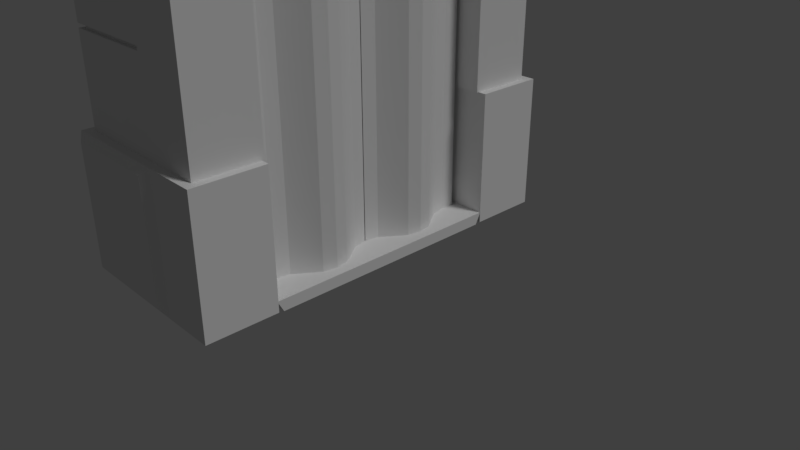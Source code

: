 # Source: ventana_con_cortinas.blend  (saved by Blender 2.79.0; exported with 4.5.12 LTS)
import bpy
from mathutils import Matrix  # noqa: F401  (used for matrix-valued properties, if any)

bpy.ops.wm.read_factory_settings(use_empty=True)
scene = bpy.context.scene
scene.name = 'Scene'

# ---- collections
col_collection_1 = bpy.data.collections.new('Collection 1'); scene.collection.children.link(col_collection_1)

# ---- materials (node trees are filled in below, after node groups)
mat_bake = bpy.data.materials.new('Bake')
mat_bake.alpha_threshold = 0.0
mat_bake.use_transparent_shadow = False
mat_bake.roughness = 0.5

# ---- material node trees

# ---- world
world_world = bpy.data.worlds.new('World'); scene.world = world_world
world_world.color = (0.05088, 0.05088, 0.05088)
world_world.use_sun_shadow = False
world_world.sun_shadow_jitter_overblur = 0.0
world_world.cycles.sampling_method = 'MANUAL'

# ---- cameras
cam_camera = bpy.data.cameras.new('Camera')
cam_camera.clip_end = 100.0
cam_camera.lens = 35.0
cam_camera.sensor_width = 32.0
cam_camera.sensor_height = 18.0
cam_camera.ortho_scale = 7.314
cam_camera.dof.focus_distance = 0.0
cam_camera.dof.aperture_fstop = 128.0

# ---- lights
light_lamp = bpy.data.lights.new('Lamp', 'SUN')
light_lamp.transmission_factor = 0.0
light_lamp.cutoff_distance = 30.0
light_lamp.angle = 0.1993
light_lamp.energy = 1.0
light_lamp.shadow_buffer_clip_start = 1.001
light_lamp.shadow_soft_size = 0.1
light_lamp.shadow_cascade_max_distance = 1000.0

# ---- meshes
me_cube = bpy.data.meshes.new('Cube')
me_cube.from_pydata([(-0.1763, -0.005263, 0.1576), (-0.07632, -0.005263, 0.1576), (0.1237, -0.7053, 0.1576), (0.2237, -0.7053, 0.1576), (0.07368, -1.055, 0.1576), (-0.02632, -1.055, 0.1576), (-0.1763, -1.405, 0.1576), (-0.07632, -1.405, 0.1576), (-0.02632, -0.3553, 0.1576), (0.07368, -0.3553, 0.1576), (-0.1388, -0.1928, 0.1576), (-0.03882, -0.1928, 0.1576), (-0.1638, -0.005263, 5.158), (-0.08882, -0.005263, 5.158), (0.08618, -0.5178, 0.1576), (0.1862, -0.5178, 0.1576), (0.08618, -0.8928, 0.1576), (0.1862, -0.8928, 0.1576), (0.1362, -0.7053, 5.158), (0.2112, -0.7053, 5.158), (-0.1388, -1.218, 0.1576), (-0.03882, -1.218, 0.1576), (0.06118, -1.055, 5.158), (-0.01382, -1.055, 5.158), (-0.1763, -1.605, 0.1576), (-0.07632, -1.605, 0.1576), (-0.1638, -1.405, 5.158), (-0.08882, -1.405, 5.158), (0.06118, -0.3553, 5.158), (-0.01382, -0.3553, 5.158), (-0.1263, -0.1928, 5.158), (-0.05132, -0.1928, 5.158), (0.09868, -0.5178, 5.158), (0.1737, -0.5178, 5.158), (0.09868, -0.8928, 5.158), (0.1737, -0.8928, 5.158), (-0.1263, -1.218, 5.158), (-0.05132, -1.218, 5.158), (-0.1638, -1.605, 5.158), (-0.08882, -1.605, 5.158), (-0.9893, -1.5, 0.1576), (-0.9893, -1.5, 0.3571), (-0.5244, -1.5, 0.1576), (-0.5244, -1.5, 0.3571), (-0.729, -1.7, 0.1576), (-0.729, -1.7, 0.3571), (-0.5244, -1.7, 0.1576), (-0.5244, -1.7, 0.3571), (-0.5244, -1.5, 5.006), (-0.9932, -1.448, 5.039), (-0.5244, -1.7, 5.006), (-0.729, -1.7, 5.006), (-0.5244, -1.5, 5.391), (-0.9932, -1.448, 5.358), (-0.5244, -1.7, 5.391), (-0.729, -1.7, 5.391), (-0.9932, -0.01505, 5.039), (-0.9932, -0.01505, 5.358), (-0.9893, -1.417, 7.451e-08), (-0.5244, -1.417, 2.384e-07), (-1.594, -1.5, 0.1576), (-1.453, -1.417, 7.451e-08), (-0.9893, -1.707, 0.1576), (-0.5244, -1.707, 0.1576), (-0.9893, -1.624, 7.451e-08), (-0.5244, -1.624, 7.451e-08), (-0.729, -1.7, 2.54), (-0.729, -1.7, 2.823), (-0.8531, -1.5, 2.758), (-0.8531, -1.5, 2.604), (-0.6606, -1.5, 2.758), (-0.6606, -1.5, 2.604), (-0.5244, -1.7, 2.823), (-0.5244, -1.7, 2.54), (-0.9893, -1.5, 2.823), (-0.9893, -1.5, 2.54), (-0.5244, -1.5, 2.823), (-0.5244, -1.5, 2.54), (-0.8531, -0.1107, 2.604), (-0.6606, -0.1107, 2.604), (-0.8531, -0.1107, 2.758), (-0.6606, -0.1107, 2.758), (-0.8531, -0.1107, 5.008), (-0.6606, -0.1107, 5.008), (-1.999, -2.553, 0.1293), (-1.999, -2.553, 1.727), (-1.999, -1.813, 0.1293), (-1.999, -1.813, 1.727), (-0.4952, -2.741, 0.1173), (-0.4952, -2.741, 1.739), (-0.3918, -1.697, 0.01393), (-0.5061, -1.812, 1.843), (-1.926, -1.697, 0.01393), (-1.822, -2.741, 0.1173), (-1.822, -2.741, 1.739), (-1.811, -1.812, 1.843), (-1.926, -2.669, 0.01393), (-1.811, -2.554, 1.843), (-0.5061, -2.554, 1.843), (-0.3918, -2.669, 0.01393), (-1.926, -2.669, 1.843), (-1.926, -1.697, 1.843), (-0.3918, -1.697, 1.843), (-0.3918, -2.669, 1.843), (-1.811, -2.554, 5.391), (-1.829, -1.773, 5.43), (-0.5061, -1.812, 5.391), (-0.5061, -2.554, 5.391), (-1.811, -2.554, 5.963), (-1.811, -1.812, 5.963), (-0.5061, -1.812, 5.963), (-0.5061, -2.554, 5.963), (-1.829, -0.03899, 5.43), (-0.5061, -1.812, 3.026), (-0.5061, -1.812, 4.208), (-0.5061, -2.554, 4.208), (-0.5061, -2.554, 3.026), (-1.811, -2.554, 3.026), (-1.811, -2.554, 4.208), (-1.811, -1.812, 4.208), (-1.811, -1.812, 3.026), (-0.5061, -1.812, 3.081), (-0.5061, -1.812, 4.153), (-0.5061, -2.554, 4.153), (-0.5061, -2.554, 3.081), (-1.811, -2.554, 3.081), (-1.811, -2.554, 4.153), (-1.811, -1.812, 4.153), (-1.811, -1.812, 3.081), (-0.5906, -1.86, 4.153), (-0.5906, -1.86, 4.208), (-0.5906, -2.506, 3.081), (-0.5906, -2.506, 3.026), (-1.727, -2.506, 4.153), (-1.727, -2.506, 4.208), (-1.727, -1.86, 3.081), (-1.727, -1.86, 3.026), (-0.5906, -1.86, 3.026), (-1.727, -1.86, 4.208), (-1.727, -2.506, 3.026), (-0.5906, -2.506, 4.208), (-0.5906, -1.86, 3.081), (-0.5906, -2.506, 4.153), (-1.727, -2.506, 3.081), (-1.727, -1.86, 4.153), (-1.811, -2.554, 5.828), (-1.829, -1.773, 5.789), (-0.5061, -2.554, 5.828), (-0.5061, -1.665, 4.208), (-1.829, -0.03899, 5.789), (-1.811, -2.554, 7.207), (-1.811, -1.812, 7.207), (-0.5061, -1.812, 7.207), (-0.5061, -2.554, 7.207), (-2.485, -2.554, 5.963), (-2.485, -1.812, 5.963), (-2.299, -2.554, 5.828), (-2.299, -1.812, 5.828), (0.3744, -1.697, 1.843), (0.3744, -1.697, 0.01393), (0.3744, -2.669, 0.01393), (0.3744, -2.669, 1.843), (0.26, -1.812, 1.843), (0.26, -2.554, 1.843), (0.26, -1.812, 5.391), (0.26, -2.554, 5.391), (0.26, -1.812, 4.208), (0.26, -2.554, 3.026), (0.26, -1.812, 5.963), (0.26, -2.554, 5.963), (0.26, -2.554, 5.828), (0.26, -1.812, 5.828), (0.26, -1.812, 3.026), (0.26, -1.812, 4.153), (0.26, -2.554, 4.208), (0.26, -2.554, 3.081), (0.26, -1.812, 3.081), (0.26, -2.554, 4.153), (0.26, -1.812, 7.207), (0.26, -2.554, 7.207), (-0.5061, -1.665, 5.391), (0.26, -1.665, 4.208), (-0.5061, -1.665, 1.843), (-0.5061, -1.665, 3.026), (-0.5061, -1.665, 4.153), (0.26, -1.665, 5.391), (0.26, -1.665, 3.081), (-0.5061, -1.665, 3.081), (0.26, -1.665, 4.153), (0.26, -1.665, 1.843), (0.26, -1.665, 3.026), (-1.811, -1.812, 5.828), (-1.811, -1.812, 5.391), (-0.9893, -1.5, 5.391), (-0.9893, -1.5, 5.006), (0.3691, -1.5, 0.1576), (0.3691, -1.417, 2.384e-07), (0.3691, -1.707, 0.1576), (0.3691, -1.624, 7.451e-08), (-0.1763, 0.005263, 0.1576), (-0.07632, 0.005263, 0.1576), (0.1237, 0.7053, 0.1576), (0.2237, 0.7053, 0.1576), (0.07368, 1.055, 0.1576), (-0.02632, 1.055, 0.1576), (-0.1763, 1.405, 0.1576), (-0.07632, 1.405, 0.1576), (-0.02632, 0.3553, 0.1576), (0.07368, 0.3553, 0.1576), (-0.1388, 0.1928, 0.1576), (-0.03882, 0.1928, 0.1576), (-0.1638, 0.005263, 5.158), (-0.08882, 0.005263, 5.158), (0.08618, 0.5178, 0.1576), (0.1862, 0.5178, 0.1576), (0.08618, 0.8928, 0.1576), (0.1862, 0.8928, 0.1576), (0.1362, 0.7053, 5.158), (0.2112, 0.7053, 5.158), (-0.1388, 1.218, 0.1576), (-0.03882, 1.218, 0.1576), (0.06118, 1.055, 5.158), (-0.01382, 1.055, 5.158), (-0.1763, 1.605, 0.1576), (-0.07632, 1.605, 0.1576), (-0.1638, 1.405, 5.158), (-0.08882, 1.405, 5.158), (0.06118, 0.3553, 5.158), (-0.01382, 0.3553, 5.158), (-0.1263, 0.1928, 5.158), (-0.05132, 0.1928, 5.158), (0.09868, 0.5178, 5.158), (0.1737, 0.5178, 5.158), (0.09868, 0.8928, 5.158), (0.1737, 0.8928, 5.158), (-0.1263, 1.218, 5.158), (-0.05132, 1.218, 5.158), (-0.1638, 1.605, 5.158), (-0.08882, 1.605, 5.158), (-0.9893, 1.5, 0.1576), (-0.9893, 1.5, 0.3571), (-0.5244, 1.5, 0.1576), (-0.5244, 1.5, 0.3571), (-0.9893, 0.0, 0.1576), (-0.9893, 0.0, 0.3571), (-0.5244, 0.0, 0.1576), (-0.5244, 0.0, 0.3571), (-0.729, 1.7, 0.1576), (-0.729, 1.7, 0.3571), (-0.5244, 1.7, 0.1576), (-0.5244, 1.7, 0.3571), (-0.5244, 1.5, 5.006), (-0.9932, 1.448, 5.039), (-0.5244, 1.7, 5.006), (-0.729, 1.7, 5.006), (-0.5244, 1.5, 5.391), (-0.9932, 1.448, 5.358), (-0.5244, 1.7, 5.391), (-0.729, 1.7, 5.391), (-0.5244, 0.0, 5.006), (-0.9932, 0.01505, 5.039), (-0.5244, 0.0, 5.391), (-0.9932, 0.01505, 5.358), (-0.9893, 0.0, 7.451e-08), (-0.9893, 1.417, 7.451e-08), (-0.5244, 1.417, 2.384e-07), (-0.5244, 0.0, 2.384e-07), (-1.594, 0.0, 0.1576), (-1.594, 1.5, 0.1576), (-1.453, 0.0, 7.451e-08), (-1.453, 1.417, 7.451e-08), (-0.9893, 1.707, 0.1576), (-0.5244, 1.707, 0.1576), (-0.9893, 1.624, 7.451e-08), (-0.5244, 1.624, 7.451e-08), (-0.729, 1.7, 2.54), (-0.729, 1.7, 2.823), (-0.8531, 1.5, 2.758), (-0.8531, 1.5, 2.604), (-0.6606, 1.5, 2.758), (-0.6606, 1.5, 2.604), (-0.5244, 1.7, 2.823), (-0.5244, 1.7, 2.54), (-0.9893, 1.5, 2.823), (-0.9893, 1.5, 2.54), (-0.5244, 1.5, 2.823), (-0.5244, 1.5, 2.54), (-0.8531, 0.0, 2.758), (-0.8531, 0.0, 2.604), (-0.6606, 0.0, 2.758), (-0.6606, 0.0, 2.604), (-0.8531, 0.1107, 2.604), (-0.6606, 0.1107, 2.604), (-0.8531, 0.1107, 2.758), (-0.6606, 0.1107, 2.758), (-0.8531, 0.0, 5.008), (-0.6606, 0.0, 5.008), (-0.8531, 0.1107, 5.008), (-0.6606, 0.1107, 5.008), (-1.999, 2.553, 0.1293), (-1.999, 2.553, 1.727), (-1.999, 1.813, 0.1293), (-1.999, 1.813, 1.727), (-0.4952, 2.741, 0.1173), (-0.4952, 2.741, 1.739), (-0.3918, 1.697, 0.01393), (-0.5061, 1.812, 1.843), (-1.926, 1.697, 0.01393), (-1.822, 2.741, 0.1173), (-1.822, 2.741, 1.739), (-1.811, 1.812, 1.843), (-1.926, 2.669, 0.01393), (-1.811, 2.554, 1.843), (-0.5061, 2.554, 1.843), (-0.3918, 2.669, 0.01393), (-1.926, 2.669, 1.843), (-1.926, 1.697, 1.843), (-0.3918, 1.697, 1.843), (-0.3918, 2.669, 1.843), (-1.811, 2.554, 5.391), (-1.829, 1.773, 5.43), (-0.5061, 1.812, 5.391), (-0.5061, 2.554, 5.391), (-1.811, 2.554, 5.963), (-1.811, 1.812, 5.963), (-0.5061, 1.812, 5.963), (-0.5061, 2.554, 5.963), (-1.829, 0.03899, 5.43), (-0.5061, 0.0, 5.391), (-1.811, 0.0, 5.963), (-0.5061, 0.0, 5.963), (-0.5061, 1.812, 3.026), (-0.5061, 1.812, 4.208), (-0.5061, 2.554, 4.208), (-0.5061, 2.554, 3.026), (-1.811, 2.554, 3.026), (-1.811, 2.554, 4.208), (-1.811, 1.812, 4.208), (-1.811, 1.812, 3.026), (-0.5061, 1.812, 3.081), (-0.5061, 1.812, 4.153), (-0.5061, 2.554, 4.153), (-0.5061, 2.554, 3.081), (-1.811, 2.554, 3.081), (-1.811, 2.554, 4.153), (-1.811, 1.812, 4.153), (-1.811, 1.812, 3.081), (-0.5906, 1.86, 4.153), (-0.5906, 1.86, 4.208), (-0.5906, 2.506, 3.081), (-0.5906, 2.506, 3.026), (-1.727, 2.506, 4.153), (-1.727, 2.506, 4.208), (-1.727, 1.86, 3.081), (-1.727, 1.86, 3.026), (-0.5906, 1.86, 3.026), (-1.727, 1.86, 4.208), (-1.727, 2.506, 3.026), (-0.5906, 2.506, 4.208), (-0.5906, 1.86, 3.081), (-0.5906, 2.506, 4.153), (-1.727, 2.506, 3.081), (-1.727, 1.86, 4.153), (-1.811, 2.554, 5.828), (-1.829, 1.773, 5.789), (-0.5061, 2.554, 5.828), (-0.5061, 1.665, 4.208), (-1.829, 0.03899, 5.789), (-0.5061, 0.0, 5.828), (-1.811, 2.554, 7.207), (-1.811, 1.812, 7.207), (-0.5061, 1.812, 7.207), (-0.5061, 2.554, 7.207), (-2.485, 2.554, 5.963), (-2.485, 1.812, 5.963), (-2.299, 2.554, 5.828), (-2.485, 0.0, 5.963), (-2.299, 1.812, 5.828), (-2.299, 0.0, 5.828), (0.3744, 1.697, 1.843), (0.3744, 1.697, 0.01393), (0.3744, 2.669, 0.01393), (0.3744, 2.669, 1.843), (0.26, 1.812, 1.843), (0.26, 2.554, 1.843), (0.26, 1.812, 5.391), (0.26, 2.554, 5.391), (0.26, 1.812, 4.208), (0.26, 2.554, 3.026), (0.26, 1.812, 5.963), (0.26, 2.554, 5.963), (0.26, 2.554, 5.828), (0.26, 1.812, 5.828), (0.26, 0.0, 5.828), (0.26, 0.0, 5.391), (0.26, 0.0, 5.963), (0.26, 1.812, 3.026), (0.26, 1.812, 4.153), (0.26, 2.554, 4.208), (0.26, 2.554, 3.081), (0.26, 1.812, 3.081), (0.26, 2.554, 4.153), (0.26, 1.812, 7.207), (0.26, 2.554, 7.207), (-0.5061, 1.665, 5.391), (0.26, 1.665, 4.208), (-0.5061, 1.665, 1.843), (-0.5061, 1.665, 3.026), (-0.5061, 1.665, 4.153), (0.26, 1.665, 5.391), (0.26, 1.665, 3.081), (-0.5061, 1.665, 3.081), (0.26, 1.665, 4.153), (0.26, 1.665, 1.843), (0.26, 1.665, 3.026), (-1.811, 1.812, 5.828), (-1.811, 1.812, 5.391), (-1.811, 0.0, 5.828), (-1.811, 0.0, 5.391), (-0.9893, 1.5, 5.391), (-0.9893, 1.5, 5.006), (-0.9893, 0.0, 5.391), (-0.9893, 0.0, 5.006), (0.3691, 1.5, 0.1576), (0.3691, 0.0, 0.1576), (0.3691, 1.417, 2.384e-07), (0.3691, 0.0, 2.384e-07), (0.3691, 1.707, 0.1576), (0.3691, 1.624, 7.451e-08)], [], [(0, 10, 30, 12), (1, 13, 31, 11), (2, 18, 32, 14), (2, 16, 34, 18), (3, 15, 33, 19), (3, 19, 35, 17), (4, 17, 35, 22), (4, 22, 37, 21), (5, 23, 34, 16), (5, 20, 36, 23), (6, 26, 36, 20), (6, 24, 38, 26), (7, 21, 37, 27), (7, 27, 39, 25), (8, 29, 30, 10), (8, 14, 32, 29), (9, 11, 31, 28), (9, 28, 33, 15), (10, 0, 1, 11, 9, 15, 3, 17, 4, 21, 7, 25, 24, 6, 20, 5, 16, 2, 14, 8), (24, 25, 39, 38), (245, 246, 43, 42), (74, 67, 51, 194), (263, 58, 61, 269), (246, 244, 41, 43), (12, 30, 29, 32, 18, 34, 23, 36, 26, 38, 39, 27, 37, 22, 35, 19, 33, 28, 31, 13), (40, 41, 244, 243), (46, 47, 45, 44), (42, 43, 47, 46), (41, 40, 44, 45), (40, 42, 46, 44), (194, 51, 55, 193), (76, 74, 194, 48), (72, 76, 48, 50), (67, 72, 50, 51), (52, 193, 55, 54), (49, 53, 57, 56), (50, 48, 52, 54), (51, 50, 54, 55), (48, 194, 422, 259), (52, 48, 259, 261), (193, 52, 261, 421), (263, 266, 59, 58), (245, 42, 195, 424), (42, 63, 197, 195), (60, 267, 269, 61), (40, 243, 267, 60), (58, 40, 60, 61), (63, 62, 64, 65), (40, 58, 64, 62), (58, 59, 65, 64), (42, 40, 62, 63), (45, 47, 73, 66), (66, 73, 72, 67), (47, 43, 77, 73), (73, 77, 76, 72), (43, 41, 75, 77), (79, 78, 288, 290), (41, 45, 66, 75), (75, 66, 67, 74), (68, 69, 75, 74), (71, 70, 76, 77), (69, 71, 77, 75), (70, 68, 74, 76), (78, 80, 287, 288), (81, 289, 296, 83), (81, 79, 290, 289), (70, 71, 79, 81), (68, 70, 81, 80), (69, 68, 80, 78), (71, 69, 78, 79), (82, 83, 296, 295), (287, 80, 82, 295), (80, 81, 83, 82), (84, 85, 87, 86), (92, 101, 102, 90), (152, 153, 179, 178), (88, 89, 94, 93), (92, 90, 99, 96), (102, 91, 162, 158), (84, 86, 92, 96), (85, 84, 96, 100), (87, 85, 100, 101), (86, 87, 101, 92), (93, 94, 100, 96), (89, 88, 99, 103), (88, 93, 96, 99), (94, 89, 103, 100), (97, 95, 101, 100), (95, 91, 102, 101), (330, 110, 168, 395), (98, 97, 100, 103), (145, 108, 154, 156), (119, 118, 104, 192), (118, 115, 107, 104), (114, 119, 192, 106), (108, 111, 153, 150), (145, 147, 111, 108), (109, 110, 330, 329), (116, 98, 163, 167), (106, 192, 418, 328), (115, 123, 177, 174), (191, 145, 156, 157), (91, 95, 120, 113), (115, 118, 134, 140), (97, 98, 116, 117), (123, 115, 140, 142), (95, 97, 117, 120), (116, 124, 131, 132), (124, 116, 167, 175), (176, 172, 190, 186), (117, 116, 132, 139), (128, 125, 126, 127), (119, 114, 130, 138), (125, 124, 123, 126), (122, 127, 144, 129), (121, 128, 127, 122), (129, 144, 138, 130), (133, 142, 140, 134), (144, 133, 134, 138), (136, 139, 143, 135), (139, 132, 131, 143), (137, 136, 135, 141), (125, 128, 135, 143), (120, 117, 139, 136), (127, 126, 133, 144), (118, 119, 138, 134), (124, 125, 143, 131), (126, 123, 142, 133), (128, 121, 141, 135), (113, 120, 136, 137), (114, 122, 129, 130), (121, 113, 137, 141), (105, 146, 149, 112), (162, 91, 182, 189), (107, 115, 174, 165), (104, 107, 147, 145), (192, 104, 145, 191), (152, 151, 150, 153), (110, 109, 151, 152), (110, 152, 178, 168), (109, 108, 150, 151), (157, 156, 154, 155), (157, 155, 376, 378), (109, 329, 376, 155), (108, 109, 155, 154), (417, 191, 157, 378), (159, 158, 161, 160), (174, 166, 164, 165), (162, 163, 161, 158), (170, 171, 168, 169), (171, 164, 394, 393), (163, 162, 172, 167), (177, 173, 166, 174), (167, 172, 176, 175), (175, 176, 173, 177), (168, 171, 393, 395), (165, 164, 171, 170), (169, 168, 178, 179), (123, 124, 175, 177), (98, 103, 161, 163), (111, 147, 170, 169), (90, 102, 158, 159), (153, 111, 169, 179), (99, 90, 159, 160), (106, 328, 394, 164), (147, 107, 165, 170), (164, 166, 181, 185), (103, 99, 160, 161), (122, 114, 148, 184), (166, 173, 188, 181), (148, 180, 185, 181), (187, 184, 188, 186), (182, 183, 190, 189), (184, 148, 181, 188), (183, 187, 186, 190), (113, 121, 187, 183), (172, 162, 189, 190), (173, 176, 186, 188), (91, 113, 183, 182), (121, 122, 184, 187), (114, 106, 180, 148), (106, 164, 185, 180), (146, 105, 192, 191), (112, 149, 417, 418), (105, 112, 418, 192), (149, 146, 191, 417), (53, 49, 194, 193), (56, 57, 421, 422), (57, 53, 193, 421), (49, 56, 422, 194), (424, 195, 196, 426), (196, 195, 197, 198), (65, 59, 196, 198), (63, 65, 198, 197), (59, 266, 426, 196), (199, 211, 229, 209), (200, 210, 230, 212), (201, 213, 231, 217), (201, 217, 233, 215), (202, 218, 232, 214), (202, 216, 234, 218), (203, 221, 234, 216), (203, 220, 236, 221), (204, 215, 233, 222), (204, 222, 235, 219), (205, 219, 235, 225), (205, 225, 237, 223), (206, 226, 236, 220), (206, 224, 238, 226), (207, 209, 229, 228), (207, 228, 231, 213), (208, 227, 230, 210), (208, 214, 232, 227), (209, 207, 213, 201, 215, 204, 219, 205, 223, 224, 206, 220, 203, 216, 202, 214, 208, 210, 200, 199), (223, 237, 238, 224), (245, 241, 242, 246), (283, 420, 254, 276), (263, 269, 270, 264), (246, 242, 240, 244), (211, 212, 230, 227, 232, 218, 234, 221, 236, 226, 238, 237, 225, 235, 222, 233, 217, 231, 228, 229), (239, 243, 244, 240), (249, 247, 248, 250), (241, 249, 250, 242), (240, 248, 247, 239), (239, 247, 249, 241), (420, 419, 258, 254), (285, 251, 420, 283), (281, 253, 251, 285), (276, 254, 253, 281), (255, 257, 258, 419), (252, 260, 262, 256), (253, 257, 255, 251), (254, 258, 257, 253), (259, 261, 421, 422), (251, 259, 422, 420), (255, 261, 259, 251), (419, 421, 261, 255), (263, 264, 265, 266), (243, 263, 266, 245), (245, 424, 423, 241), (241, 423, 427, 272), (268, 270, 269, 267), (239, 268, 267, 243), (264, 270, 268, 239), (243, 267, 269, 263), (272, 274, 273, 271), (239, 271, 273, 264), (264, 273, 274, 265), (241, 272, 271, 239), (248, 275, 282, 250), (275, 276, 281, 282), (250, 282, 286, 242), (282, 281, 285, 286), (242, 286, 284, 240), (292, 290, 288, 291), (240, 284, 275, 248), (284, 283, 276, 275), (277, 283, 284, 278), (280, 286, 285, 279), (278, 284, 286, 280), (279, 285, 283, 277), (290, 289, 287, 288), (291, 288, 287, 293), (294, 298, 296, 289), (294, 289, 290, 292), (279, 294, 292, 280), (277, 293, 294, 279), (278, 291, 293, 277), (280, 292, 291, 278), (297, 295, 296, 298), (289, 296, 295, 287), (287, 295, 297, 293), (293, 297, 298, 294), (299, 301, 302, 300), (307, 305, 317, 316), (371, 402, 403, 372), (303, 308, 309, 304), (307, 311, 314, 305), (317, 379, 383, 306), (299, 311, 307, 301), (300, 315, 311, 299), (302, 316, 315, 300), (301, 307, 316, 302), (308, 311, 315, 309), (304, 318, 314, 303), (303, 314, 311, 308), (309, 315, 318, 304), (312, 315, 316, 310), (310, 316, 317, 306), (330, 395, 389, 325), (313, 318, 315, 312), (363, 375, 373, 323), (337, 416, 319, 336), (336, 319, 322, 333), (332, 321, 416, 337), (323, 369, 372, 326), (363, 323, 326, 365), (324, 329, 330, 325), (334, 388, 384, 313), (368, 330, 329, 417), (321, 328, 418, 416), (333, 398, 401, 341), (415, 377, 375, 363), (306, 331, 338, 310), (333, 358, 352, 336), (312, 335, 334, 313), (341, 360, 358, 333), (310, 338, 335, 312), (334, 350, 349, 342), (342, 399, 388, 334), (328, 394, 393, 368), (368, 393, 395, 330), (400, 410, 414, 396), (335, 357, 350, 334), (346, 345, 344, 343), (337, 356, 348, 332), (343, 344, 341, 342), (340, 347, 362, 345), (339, 340, 345, 346), (347, 348, 356, 362), (351, 352, 358, 360), (362, 356, 352, 351), (354, 353, 361, 357), (357, 361, 349, 350), (355, 359, 353, 354), (343, 361, 353, 346), (338, 354, 357, 335), (345, 362, 351, 344), (336, 352, 356, 337), (342, 349, 361, 343), (344, 351, 360, 341), (346, 353, 359, 339), (331, 355, 354, 338), (332, 348, 347, 340), (339, 359, 355, 331), (320, 327, 367, 364), (383, 413, 406, 306), (328, 368, 417, 418), (322, 386, 398, 333), (319, 363, 365, 322), (416, 415, 363, 319), (371, 372, 369, 370), (325, 371, 370, 324), (325, 389, 402, 371), (324, 370, 369, 323), (377, 374, 373, 375), (377, 378, 376, 374), (324, 374, 376, 329), (323, 373, 374, 324), (417, 378, 377, 415), (329, 376, 378, 417), (380, 381, 382, 379), (398, 386, 385, 387), (383, 379, 382, 384), (391, 390, 389, 392), (392, 393, 394, 385), (384, 388, 396, 383), (401, 398, 387, 397), (388, 399, 400, 396), (399, 401, 397, 400), (389, 395, 393, 392), (386, 391, 392, 385), (390, 403, 402, 389), (341, 401, 399, 342), (313, 384, 382, 318), (326, 390, 391, 365), (305, 380, 379, 317), (372, 403, 390, 326), (314, 381, 380, 305), (321, 385, 394, 328), (365, 391, 386, 322), (385, 409, 405, 387), (318, 382, 381, 314), (340, 408, 366, 332), (387, 405, 412, 397), (366, 405, 409, 404), (411, 410, 412, 408), (406, 413, 414, 407), (408, 412, 405, 366), (407, 414, 410, 411), (331, 407, 411, 339), (396, 414, 413, 383), (397, 412, 410, 400), (306, 406, 407, 331), (339, 411, 408, 340), (332, 366, 404, 321), (321, 404, 409, 385), (364, 415, 416, 320), (327, 418, 417, 367), (320, 416, 418, 327), (367, 417, 415, 364), (256, 419, 420, 252), (260, 422, 421, 262), (262, 421, 419, 256), (252, 420, 422, 260), (424, 426, 425, 423), (425, 428, 427, 423), (274, 428, 425, 265), (272, 427, 428, 274), (266, 426, 424, 245), (265, 425, 426, 266)])
_uv = me_cube.uv_layers.new(name='UVBake')
_uv.uv.foreach_set('vector', [0.5787, 0.3028, 0.5892, 0.3028, 0.5892, 0.5824, 0.5787, 0.5824, 0.572, 0.3028, 0.572, 0.5824, 0.5616, 0.5824, 0.5616, 0.3028, 0.6177, 0.3028, 0.6177, 0.5824, 0.6072, 0.5824, 0.6072, 0.3028, 0.6177, 0.3028, 0.6281, 0.3028, 0.6281, 0.5824, 0.6177, 0.5824, 0.5331, 0.3028, 0.5435, 0.3028, 0.5435, 0.5824, 0.5331, 0.5824, 0.5331, 0.3028, 0.5331, 0.5824, 0.5227, 0.5824, 0.5227, 0.3028, 0.5136, 0.3028, 0.5227, 0.3028, 0.5227, 0.5824, 0.5136, 0.5824, 0.5136, 0.3028, 0.5136, 0.5824, 0.5046, 0.5824, 0.5046, 0.3028, 0.6371, 0.3028, 0.6371, 0.5824, 0.6281, 0.5824, 0.6281, 0.3028, 0.6371, 0.3028, 0.6462, 0.3028, 0.6462, 0.5824, 0.6371, 0.5824, 0.6566, 0.3028, 0.6566, 0.5824, 0.6462, 0.5824, 0.6462, 0.3028, 0.6566, 0.3028, 0.6677, 0.3028, 0.6677, 0.5824, 0.6566, 0.5824, 0.4941, 0.3028, 0.5046, 0.3028, 0.5046, 0.5824, 0.4941, 0.5824, 0.4941, 0.3028, 0.4941, 0.5824, 0.483, 0.5824, 0.483, 0.3028, 0.5982, 0.3028, 0.5982, 0.5824, 0.5892, 0.5824, 0.5892, 0.3028, 0.5982, 0.3028, 0.6072, 0.3028, 0.6072, 0.5824, 0.5982, 0.5824, 0.5526, 0.3028, 0.5616, 0.3028, 0.5616, 0.5824, 0.5526, 0.5824, 0.5526, 0.3028, 0.5526, 0.5824, 0.5435, 0.5824, 0.5435, 0.3028, 0.9804, 0.9827, 0.9825, 0.9932, 0.9769, 0.9932, 0.9748, 0.9827, 0.9686, 0.9737, 0.9623, 0.9646, 0.9602, 0.9541, 0.9623, 0.9436, 0.9686, 0.9345, 0.9748, 0.9254, 0.9769, 0.9149, 0.9769, 0.9037, 0.9825, 0.9037, 0.9825, 0.9149, 0.9804, 0.9254, 0.9742, 0.9345, 0.9679, 0.9436, 0.9658, 0.9541, 0.9679, 0.9646, 0.9742, 0.9737, 0.4692, 0.54, 0.4748, 0.54, 0.4739, 0.8195, 0.4697, 0.8195, 0.3339, 0.003356, 0.3339, 0.01451, 0.2504, 0.01451, 0.2504, 0.003356, 0.8468, 0.7514, 0.8617, 0.7516, 0.8617, 0.8737, 0.8468, 0.8735, 0.4368, 0.6308, 0.4368, 0.5515, 0.4626, 0.5515, 0.4626, 0.6308, 0.691, 0.8084, 0.6652, 0.8084, 0.6652, 0.7245, 0.691, 0.7245, 0.9663, 0.3923, 0.9684, 0.3818, 0.9746, 0.3727, 0.9809, 0.3636, 0.983, 0.3531, 0.9809, 0.3426, 0.9746, 0.3335, 0.9684, 0.3244, 0.9663, 0.314, 0.9663, 0.3028, 0.9704, 0.3028, 0.9704, 0.314, 0.9725, 0.3244, 0.9788, 0.3335, 0.985, 0.3426, 0.9871, 0.3531, 0.985, 0.3636, 0.9788, 0.3727, 0.9725, 0.3818, 0.9704, 0.3923, 0.2326, 0.7077, 0.2215, 0.7077, 0.2215, 0.6239, 0.2326, 0.6239, 0.873, 0.6026, 0.873, 0.6138, 0.8617, 0.6138, 0.8617, 0.6026, 0.2504, 0.003356, 0.2504, 0.01451, 0.2393, 0.01451, 0.2393, 0.003356, 0.8468, 0.6135, 0.8468, 0.6024, 0.8617, 0.6026, 0.8617, 0.6138, 0.6444, 0.8858, 0.6444, 0.8598, 0.6555, 0.8598, 0.6555, 0.8713, 0.8468, 0.8735, 0.8617, 0.8737, 0.8617, 0.8953, 0.8468, 0.895, 0.8797, 0.7402, 0.9056, 0.7403, 0.9056, 0.8623, 0.8797, 0.8623, 0.2393, 0.1524, 0.2504, 0.1524, 0.2504, 0.2745, 0.2393, 0.2745, 0.8617, 0.7516, 0.873, 0.7516, 0.873, 0.8737, 0.8617, 0.8737, 0.8628, 0.296, 0.8628, 0.27, 0.8739, 0.2846, 0.8739, 0.296, 0.2265, 0.4607, 0.2088, 0.4607, 0.2088, 0.3805, 0.2265, 0.3805, 0.2393, 0.2745, 0.2504, 0.2745, 0.2504, 0.2961, 0.2393, 0.2961, 0.8617, 0.8737, 0.873, 0.8737, 0.873, 0.8952, 0.8617, 0.8953, 0.9122, 0.6024, 0.9381, 0.6024, 0.9381, 0.6863, 0.9122, 0.6863, 0.9122, 0.7769, 0.9337, 0.7769, 0.9337, 0.8608, 0.9122, 0.8608, 0.8953, 0.1259, 0.9212, 0.1259, 0.9212, 0.2098, 0.8953, 0.2098, 0.4368, 0.6308, 0.4109, 0.6308, 0.4109, 0.5515, 0.4368, 0.5515, 0.7003, 0.3982, 0.7003, 0.3143, 0.75, 0.3143, 0.75, 0.3982, 0.7003, 0.3143, 0.7003, 0.3028, 0.75, 0.3028, 0.75, 0.3143, 0.9536, 0.8, 0.9536, 0.8839, 0.9448, 0.8839, 0.9448, 0.8046, 0.4555, 0.7283, 0.4555, 0.8122, 0.4219, 0.8122, 0.4219, 0.7283, 0.0602, 0.9595, 0.05133, 0.9596, 0.05133, 0.9258, 0.0602, 0.9335, 0.9966, 0.2323, 0.9966, 0.2583, 0.9878, 0.2584, 0.9878, 0.2324, 0.1501, 0.9374, 0.1414, 0.942, 0.1414, 0.9304, 0.1501, 0.9258, 0.4368, 0.5515, 0.4109, 0.5515, 0.4109, 0.54, 0.4368, 0.54, 0.7003, 0.3143, 0.6744, 0.3143, 0.6744, 0.3028, 0.7003, 0.3028, 0.8617, 0.6138, 0.873, 0.6138, 0.873, 0.7358, 0.8617, 0.7358, 0.8617, 0.7358, 0.873, 0.7358, 0.873, 0.7516, 0.8617, 0.7516, 0.2393, 0.01451, 0.2504, 0.01451, 0.2504, 0.1366, 0.2393, 0.1366, 0.2393, 0.1366, 0.2504, 0.1366, 0.2504, 0.1524, 0.2393, 0.1524, 0.8797, 0.6024, 0.9056, 0.6024, 0.9056, 0.7244, 0.8797, 0.7244, 0.8372, 0.9095, 0.8265, 0.9095, 0.8265, 0.9033, 0.8372, 0.9033, 0.8468, 0.6135, 0.8617, 0.6138, 0.8617, 0.7358, 0.8468, 0.7356, 0.8468, 0.7356, 0.8617, 0.7358, 0.8617, 0.7516, 0.8468, 0.7514, 0.898, 0.7366, 0.898, 0.728, 0.9056, 0.7244, 0.9056, 0.7403, 0.8873, 0.728, 0.8873, 0.7366, 0.8797, 0.7402, 0.8797, 0.7244, 0.898, 0.728, 0.8873, 0.728, 0.8797, 0.7244, 0.9056, 0.7244, 0.8873, 0.7366, 0.898, 0.7366, 0.9056, 0.7403, 0.8797, 0.7402, 0.8007, 0.1378, 0.8007, 0.1292, 0.8068, 0.1292, 0.8068, 0.1378, 0.834, 0.3114, 0.8402, 0.3114, 0.8402, 0.4372, 0.834, 0.4372, 0.834, 0.3114, 0.834, 0.3028, 0.8402, 0.3028, 0.8402, 0.3114, 0.7567, 0.3114, 0.7567, 0.3028, 0.834, 0.3028, 0.834, 0.3114, 0.9758, 0.463, 0.9865, 0.463, 0.9865, 0.5407, 0.9758, 0.5407, 0.7234, 0.1378, 0.7234, 0.1292, 0.8007, 0.1292, 0.8007, 0.1378, 0.8372, 0.9872, 0.8265, 0.9872, 0.8265, 0.9095, 0.8372, 0.9095, 0.7695, 0.5794, 0.7695, 0.5687, 0.7756, 0.5687, 0.7756, 0.5794, 0.8068, 0.1292, 0.8007, 0.1292, 0.8007, 0.003356, 0.8068, 0.003356, 0.627, 0.8598, 0.6377, 0.8598, 0.6377, 0.9856, 0.627, 0.9856, 0.7062, 0.8261, 0.7062, 0.7367, 0.7474, 0.7367, 0.7474, 0.8261, 0.5914, 0.5892, 0.6931, 0.5891, 0.6931, 0.6749, 0.5914, 0.675, 0.9211, 0.5058, 0.8798, 0.5058, 0.8798, 0.463, 0.9211, 0.463, 0.009181, 0.6367, 0.09941, 0.6367, 0.09941, 0.7109, 0.009181, 0.7109, 0.483, 0.8531, 0.483, 0.7673, 0.5371, 0.7673, 0.5371, 0.8531, 0.5978, 0.7673, 0.5914, 0.7737, 0.5914, 0.7309, 0.5978, 0.7245, 0.7062, 0.8261, 0.7474, 0.8261, 0.7539, 0.8325, 0.6998, 0.8325, 0.7062, 0.7367, 0.7062, 0.8261, 0.6998, 0.8325, 0.6998, 0.7302, 0.7474, 0.7367, 0.7062, 0.7367, 0.6998, 0.7302, 0.7539, 0.7302, 0.7474, 0.8261, 0.7474, 0.7367, 0.7539, 0.7302, 0.7539, 0.8325, 0.009181, 0.7109, 0.09941, 0.7109, 0.1051, 0.7168, 0.003339, 0.7168, 0.09941, 0.6367, 0.009181, 0.6367, 0.003339, 0.631, 0.1051, 0.6311, 0.009181, 0.6367, 0.009181, 0.7109, 0.003339, 0.7168, 0.003339, 0.631, 0.09941, 0.7109, 0.09941, 0.6367, 0.1051, 0.6311, 0.1051, 0.7168, 0.5501, 0.8467, 0.5914, 0.8467, 0.5978, 0.8531, 0.5437, 0.8531, 0.5914, 0.8467, 0.5914, 0.7737, 0.5978, 0.7673, 0.5978, 0.8531, 0.1134, 0.4386, 0.1134, 0.3373, 0.1561, 0.3373, 0.1561, 0.4386, 0.5501, 0.7737, 0.5501, 0.8467, 0.5437, 0.8531, 0.5437, 0.7673, 0.8325, 0.5189, 0.84, 0.5189, 0.84, 0.5566, 0.8325, 0.5462, 0.5253, 0.2475, 0.5253, 0.2891, 0.4595, 0.2891, 0.4595, 0.2475, 0.3545, 0.4009, 0.2819, 0.4009, 0.2819, 0.3348, 0.3545, 0.3348, 0.145, 0.8461, 0.145, 0.919, 0.0792, 0.9191, 0.0792, 0.8461, 0.7567, 0.5597, 0.7567, 0.4867, 0.8259, 0.4868, 0.8259, 0.5597, 0.3545, 0.3103, 0.2819, 0.3104, 0.2819, 0.3028, 0.3545, 0.3028, 0.04083, 0.3373, 0.1134, 0.3373, 0.1134, 0.4386, 0.04083, 0.4386, 0.2819, 0.4671, 0.2819, 0.5332, 0.2393, 0.5333, 0.2393, 0.4671, 0.3119, 0.7426, 0.2392, 0.7426, 0.2392, 0.6413, 0.3119, 0.6413, 0.2819, 0.4009, 0.2819, 0.404, 0.2393, 0.4041, 0.2393, 0.401, 0.1628, 0.3373, 0.1628, 0.2958, 0.1899, 0.2958, 0.1899, 0.3373, 0.2242, 0.8461, 0.2242, 0.919, 0.1584, 0.9191, 0.1584, 0.8461, 0.579, 0.9328, 0.579, 0.8598, 0.5817, 0.8646, 0.5817, 0.9281, 0.3545, 0.5332, 0.2819, 0.5332, 0.2819, 0.4671, 0.3545, 0.467, 0.2819, 0.404, 0.2819, 0.4009, 0.2867, 0.401, 0.2867, 0.4041, 0.7411, 0.9851, 0.6998, 0.9851, 0.6998, 0.9189, 0.7411, 0.9189, 0.2819, 0.4671, 0.2819, 0.464, 0.2867, 0.4641, 0.2867, 0.4671, 0.2819, 0.464, 0.2819, 0.4671, 0.2393, 0.4671, 0.2393, 0.464, 0.1637, 0.04488, 0.1668, 0.04488, 0.1668, 0.05306, 0.1637, 0.05306, 0.483, 0.9328, 0.483, 0.8598, 0.4857, 0.8646, 0.4857, 0.9281, 0.003339, 0.9258, 0.04465, 0.9258, 0.04465, 0.9858, 0.003339, 0.9858, 0.6203, 0.8598, 0.6203, 0.9328, 0.6176, 0.9281, 0.6176, 0.8646, 0.3545, 0.464, 0.2819, 0.464, 0.2819, 0.404, 0.3545, 0.404, 0.3469, 0.8583, 0.3469, 0.9313, 0.3442, 0.9266, 0.3442, 0.863, 0.2989, 0.8583, 0.2989, 0.9313, 0.2392, 0.9313, 0.2392, 0.8584, 0.8325, 0.5074, 0.8326, 0.4439, 0.8357, 0.4439, 0.8356, 0.5074, 0.3499, 0.404, 0.2867, 0.4041, 0.2867, 0.401, 0.3499, 0.401, 0.781, 0.7302, 0.781, 0.7664, 0.7779, 0.7664, 0.7779, 0.7302, 0.75, 0.5004, 0.75, 0.5366, 0.7469, 0.5366, 0.7469, 0.5004, 0.3499, 0.4671, 0.2867, 0.4671, 0.2867, 0.4641, 0.3499, 0.464, 0.2069, 0.5665, 0.207, 0.503, 0.2101, 0.503, 0.21, 0.5665, 0.8135, 0.2085, 0.8548, 0.2085, 0.8522, 0.2132, 0.8162, 0.2132, 0.5243, 0.9328, 0.483, 0.9328, 0.4857, 0.9281, 0.5217, 0.9281, 0.3469, 0.9313, 0.3056, 0.9313, 0.3082, 0.9266, 0.3442, 0.9266, 0.579, 0.8598, 0.6203, 0.8598, 0.6176, 0.8646, 0.5817, 0.8646, 0.8135, 0.2815, 0.8135, 0.2085, 0.8162, 0.2132, 0.8162, 0.2768, 0.3056, 0.9313, 0.3056, 0.8583, 0.3082, 0.863, 0.3082, 0.9266, 0.8548, 0.2085, 0.8548, 0.2815, 0.8522, 0.2768, 0.8522, 0.2132, 0.5243, 0.8598, 0.5243, 0.9328, 0.5217, 0.9281, 0.5217, 0.8646, 0.8357, 0.5122, 0.8326, 0.5122, 0.8325, 0.5074, 0.8356, 0.5074, 0.2101, 0.5713, 0.207, 0.5713, 0.2069, 0.5665, 0.21, 0.5665, 0.4573, 0.2454, 0.4373, 0.2454, 0.4373, 0.1484, 0.4573, 0.1484, 0.936, 0.1259, 0.936, 0.1688, 0.9279, 0.1688, 0.9279, 0.1259, 0.2819, 0.3348, 0.2819, 0.4009, 0.2393, 0.401, 0.2393, 0.3348, 0.3545, 0.3348, 0.2819, 0.3348, 0.2819, 0.3104, 0.3545, 0.3103, 0.4595, 0.2475, 0.4595, 0.2891, 0.4352, 0.2891, 0.4352, 0.2475, 0.9211, 0.5058, 0.9211, 0.5788, 0.8798, 0.5788, 0.8798, 0.5058, 0.1484, 0.7664, 0.1484, 0.8393, 0.0792, 0.8394, 0.0792, 0.7664, 0.1484, 0.7664, 0.0792, 0.7664, 0.0792, 0.7236, 0.1484, 0.7235, 0.8881, 0.9715, 0.8468, 0.9715, 0.8468, 0.902, 0.8881, 0.902, 0.1899, 0.3373, 0.1899, 0.2958, 0.2002, 0.2958, 0.2002, 0.3373, 0.1899, 0.3373, 0.2002, 0.3373, 0.2002, 0.4386, 0.1899, 0.4386, 0.04083, 0.3373, 0.04083, 0.4386, 0.003339, 0.4386, 0.003339, 0.3373, 0.04083, 0.2958, 0.04083, 0.3373, 0.003339, 0.3373, 0.003339, 0.2958, 0.1628, 0.4386, 0.1628, 0.3373, 0.1899, 0.3373, 0.1899, 0.4386, 0.354, 0.7493, 0.354, 0.8516, 0.3, 0.8516, 0.3, 0.7493, 0.101, 0.003356, 0.101, 0.04488, 0.03516, 0.04488, 0.03516, 0.003356, 0.5914, 0.7309, 0.5501, 0.7309, 0.5437, 0.7245, 0.5978, 0.7245, 0.01084, 0.003356, 0.01084, 0.04488, 0.003339, 0.04488, 0.003339, 0.003356, 0.01084, 0.04488, 0.03516, 0.04488, 0.03516, 0.1462, 0.01084, 0.1462, 0.2326, 0.003356, 0.2326, 0.04488, 0.1668, 0.04488, 0.1668, 0.003356, 0.1041, 0.003356, 0.1041, 0.04488, 0.101, 0.04488, 0.101, 0.003356, 0.1668, 0.003356, 0.1668, 0.04488, 0.1637, 0.04488, 0.1637, 0.003356, 0.1637, 0.003356, 0.1637, 0.04488, 0.1041, 0.04488, 0.1041, 0.003356, 0.003339, 0.04488, 0.01084, 0.04488, 0.01084, 0.1462, 0.003339, 0.1462, 0.03516, 0.003356, 0.03516, 0.04488, 0.01084, 0.04488, 0.01084, 0.003356, 0.8198, 0.9728, 0.7785, 0.9728, 0.7785, 0.9033, 0.8198, 0.9033, 0.2819, 0.404, 0.2819, 0.464, 0.2393, 0.464, 0.2393, 0.4041, 0.5501, 0.7737, 0.5437, 0.7673, 0.5437, 0.7245, 0.5501, 0.7309, 0.2819, 0.3028, 0.2819, 0.3104, 0.2393, 0.3104, 0.2393, 0.3029, 0.5914, 0.675, 0.6931, 0.6749, 0.6931, 0.7177, 0.5914, 0.7178, 0.8259, 0.4868, 0.7567, 0.4867, 0.7567, 0.4439, 0.8259, 0.4439, 0.5371, 0.7673, 0.483, 0.7673, 0.483, 0.7245, 0.5371, 0.7245, 0.3119, 0.7426, 0.3119, 0.6413, 0.3545, 0.6413, 0.3545, 0.7426, 0.2819, 0.3104, 0.2819, 0.3348, 0.2393, 0.3348, 0.2393, 0.3104, 0.03516, 0.04488, 0.101, 0.04488, 0.101, 0.05306, 0.03516, 0.05306, 0.1051, 0.6311, 0.003339, 0.631, 0.003339, 0.5882, 0.1051, 0.5883, 0.9556, 0.07259, 0.9556, 0.06951, 0.9637, 0.06951, 0.9637, 0.07259, 0.101, 0.04488, 0.1041, 0.04488, 0.1041, 0.05306, 0.101, 0.05306, 0.8135, 0.06949, 0.8135, 0.003356, 0.8561, 0.003399, 0.8561, 0.06953, 0.8135, 0.1325, 0.8135, 0.07257, 0.8561, 0.07261, 0.8561, 0.1326, 0.8135, 0.2017, 0.8135, 0.1356, 0.8561, 0.1357, 0.8561, 0.2018, 0.8135, 0.07257, 0.8135, 0.06949, 0.8561, 0.06953, 0.8561, 0.07261, 0.8135, 0.1356, 0.8135, 0.1325, 0.8561, 0.1326, 0.8561, 0.1357, 0.9556, 0.1357, 0.9556, 0.1326, 0.9637, 0.1326, 0.9637, 0.1357, 0.1668, 0.04488, 0.2326, 0.04488, 0.2326, 0.05306, 0.1668, 0.05306, 0.1041, 0.04488, 0.1637, 0.04488, 0.1637, 0.05306, 0.1041, 0.05306, 0.9556, 0.2018, 0.9556, 0.1357, 0.9637, 0.1357, 0.9637, 0.2018, 0.9556, 0.1326, 0.9556, 0.07259, 0.9637, 0.07259, 0.9637, 0.1326, 0.9556, 0.06951, 0.9556, 0.003356, 0.9637, 0.003356, 0.9637, 0.06951, 0.9279, 0.2183, 0.9279, 0.1755, 0.936, 0.1755, 0.936, 0.2183, 0.4373, 0.2454, 0.4573, 0.2454, 0.4595, 0.2475, 0.4352, 0.2475, 0.4573, 0.1484, 0.4373, 0.1484, 0.4352, 0.1462, 0.4595, 0.1462, 0.4573, 0.2454, 0.4573, 0.1484, 0.4595, 0.1462, 0.4595, 0.2475, 0.4373, 0.1484, 0.4373, 0.2454, 0.4352, 0.2475, 0.4352, 0.1462, 0.2088, 0.4607, 0.2265, 0.4607, 0.2284, 0.4636, 0.2069, 0.4636, 0.2265, 0.3805, 0.2088, 0.3805, 0.2069, 0.3797, 0.2284, 0.3797, 0.2088, 0.3805, 0.2088, 0.4607, 0.2069, 0.4636, 0.2069, 0.3797, 0.2265, 0.4607, 0.2265, 0.3805, 0.2284, 0.3797, 0.2284, 0.4636, 0.9536, 0.6978, 0.9536, 0.7817, 0.9448, 0.7771, 0.9448, 0.6978, 0.9448, 0.7771, 0.9536, 0.7817, 0.9536, 0.7933, 0.9448, 0.7886, 0.4109, 0.54, 0.4109, 0.5515, 0.3612, 0.5515, 0.3612, 0.54, 0.9966, 0.2323, 0.9878, 0.2324, 0.9878, 0.1825, 0.9966, 0.1823, 0.4109, 0.5515, 0.4109, 0.6308, 0.3612, 0.6308, 0.3612, 0.5515, 0.7167, 0.003356, 0.7167, 0.283, 0.7063, 0.283, 0.7063, 0.003356, 0.621, 0.283, 0.6106, 0.283, 0.6106, 0.003356, 0.621, 0.003356, 0.6778, 0.003361, 0.6882, 0.003361, 0.6882, 0.283, 0.6778, 0.283, 0.6778, 0.003361, 0.6778, 0.283, 0.6673, 0.283, 0.6673, 0.003361, 0.5821, 0.283, 0.5821, 0.003362, 0.5925, 0.003361, 0.5925, 0.283, 0.5821, 0.283, 0.5716, 0.283, 0.5716, 0.003361, 0.5821, 0.003362, 0.5626, 0.283, 0.5626, 0.003359, 0.5716, 0.003361, 0.5716, 0.283, 0.5626, 0.283, 0.5535, 0.283, 0.5535, 0.003356, 0.5626, 0.003359, 0.6583, 0.003359, 0.6673, 0.003361, 0.6673, 0.283, 0.6583, 0.283, 0.6583, 0.003359, 0.6583, 0.283, 0.6492, 0.283, 0.6492, 0.003356, 0.6388, 0.003356, 0.6492, 0.003356, 0.6492, 0.283, 0.6388, 0.283, 0.6388, 0.003356, 0.6388, 0.283, 0.6277, 0.283, 0.6277, 0.003356, 0.5431, 0.283, 0.5431, 0.003356, 0.5535, 0.003356, 0.5535, 0.283, 0.5431, 0.283, 0.532, 0.283, 0.532, 0.003356, 0.5431, 0.003356, 0.6972, 0.003359, 0.7063, 0.003356, 0.7063, 0.283, 0.6972, 0.283, 0.6972, 0.003359, 0.6972, 0.283, 0.6882, 0.283, 0.6882, 0.003361, 0.6015, 0.283, 0.6015, 0.003359, 0.6106, 0.003356, 0.6106, 0.283, 0.6015, 0.283, 0.5925, 0.283, 0.5925, 0.003361, 0.6015, 0.003359, 0.9804, 0.818, 0.9742, 0.8271, 0.9679, 0.8362, 0.9658, 0.8467, 0.9679, 0.8572, 0.9742, 0.8663, 0.9804, 0.8754, 0.9825, 0.8858, 0.9825, 0.897, 0.9769, 0.897, 0.9769, 0.8858, 0.9748, 0.8754, 0.9686, 0.8663, 0.9623, 0.8572, 0.9602, 0.8467, 0.9623, 0.8362, 0.9686, 0.8271, 0.9748, 0.818, 0.9769, 0.8076, 0.9825, 0.8076, 0.9433, 0.2829, 0.9437, 0.003356, 0.9479, 0.003356, 0.9489, 0.2829, 0.3339, 0.003356, 0.4174, 0.003356, 0.4174, 0.01451, 0.3339, 0.01451, 0.8468, 0.4467, 0.8468, 0.3246, 0.8617, 0.3243, 0.8617, 0.4464, 0.4368, 0.6308, 0.4626, 0.6308, 0.4626, 0.71, 0.4368, 0.71, 0.691, 0.8084, 0.691, 0.8923, 0.6652, 0.8923, 0.6652, 0.8084, 0.9913, 0.09284, 0.9871, 0.09284, 0.985, 0.08235, 0.9787, 0.07327, 0.9725, 0.06418, 0.9704, 0.05369, 0.9725, 0.0432, 0.9787, 0.03412, 0.985, 0.02503, 0.9871, 0.01454, 0.9871, 0.003356, 0.9913, 0.003356, 0.9913, 0.01454, 0.9892, 0.02503, 0.9829, 0.03412, 0.9766, 0.0432, 0.9746, 0.05369, 0.9766, 0.06418, 0.9829, 0.07327, 0.9892, 0.08235, 0.2326, 0.54, 0.2326, 0.6239, 0.2215, 0.6239, 0.2215, 0.54, 0.8731, 0.5954, 0.8617, 0.5954, 0.8617, 0.5842, 0.8731, 0.5842, 0.4174, 0.003356, 0.4285, 0.003356, 0.4285, 0.01451, 0.4174, 0.01451, 0.8468, 0.5845, 0.8617, 0.5842, 0.8617, 0.5954, 0.8468, 0.5957, 0.2279, 0.529, 0.2167, 0.5144, 0.2167, 0.503, 0.2279, 0.503, 0.8468, 0.3246, 0.8468, 0.3031, 0.8617, 0.3028, 0.8617, 0.3243, 0.8887, 0.1412, 0.8887, 0.2633, 0.8628, 0.2633, 0.8628, 0.1412, 0.4285, 0.1524, 0.4285, 0.2745, 0.4174, 0.2745, 0.4174, 0.1524, 0.8617, 0.4464, 0.8617, 0.3243, 0.8731, 0.3243, 0.8731, 0.4464, 0.1696, 0.9518, 0.1584, 0.9518, 0.1584, 0.9404, 0.1696, 0.9258, 0.2265, 0.2987, 0.2265, 0.3788, 0.2088, 0.3788, 0.2088, 0.2987, 0.4285, 0.2745, 0.4285, 0.2961, 0.4174, 0.2961, 0.4174, 0.2745, 0.8617, 0.3243, 0.8617, 0.3028, 0.8731, 0.3028, 0.8731, 0.3243, 0.2284, 0.4963, 0.2069, 0.4963, 0.2069, 0.4703, 0.2284, 0.4703, 0.9122, 0.7702, 0.9122, 0.6863, 0.9381, 0.6863, 0.9381, 0.7702, 0.9122, 0.9447, 0.9122, 0.8608, 0.9337, 0.8608, 0.9337, 0.9447, 0.8953, 0.2937, 0.8953, 0.2098, 0.9212, 0.2098, 0.9212, 0.2937, 0.4368, 0.6308, 0.4368, 0.71, 0.4109, 0.71, 0.4109, 0.6308, 0.9056, 0.945, 0.8968, 0.9449, 0.8968, 0.919, 0.9056, 0.919, 0.7003, 0.3982, 0.75, 0.3982, 0.75, 0.4821, 0.7003, 0.4821, 0.7003, 0.4821, 0.75, 0.4821, 0.75, 0.4937, 0.7003, 0.4937, 0.9536, 0.9678, 0.9448, 0.9631, 0.9448, 0.8839, 0.9536, 0.8839, 0.4555, 0.8961, 0.4219, 0.8961, 0.4219, 0.8122, 0.4555, 0.8122, 0.9515, 0.536, 0.9515, 0.5619, 0.9426, 0.5696, 0.9426, 0.5358, 0.9056, 0.945, 0.9056, 0.9788, 0.8968, 0.9709, 0.8968, 0.9449, 0.9878, 0.1495, 0.9967, 0.1497, 0.9967, 0.1756, 0.9878, 0.1755, 0.8797, 0.8806, 0.8797, 0.869, 0.8885, 0.8737, 0.8885, 0.8852, 0.4368, 0.71, 0.4368, 0.7216, 0.4109, 0.7216, 0.4109, 0.71, 0.7003, 0.4821, 0.7003, 0.4937, 0.6744, 0.4937, 0.6744, 0.4821, 0.8617, 0.5842, 0.8617, 0.4622, 0.8731, 0.4622, 0.8731, 0.5842, 0.8617, 0.4622, 0.8617, 0.4464, 0.8731, 0.4464, 0.8731, 0.4622, 0.4285, 0.01451, 0.4285, 0.1366, 0.4174, 0.1366, 0.4174, 0.01451, 0.4285, 0.1366, 0.4285, 0.1524, 0.4174, 0.1524, 0.4174, 0.1366, 0.8887, 0.003356, 0.8887, 0.1254, 0.8628, 0.1254, 0.8628, 0.003374, 0.7605, 0.7364, 0.7605, 0.7302, 0.7712, 0.7302, 0.7712, 0.7364, 0.8468, 0.5845, 0.8468, 0.4625, 0.8617, 0.4622, 0.8617, 0.5842, 0.8468, 0.4625, 0.8468, 0.4467, 0.8617, 0.4464, 0.8617, 0.4622, 0.8704, 0.1376, 0.8628, 0.1412, 0.8628, 0.1254, 0.8704, 0.129, 0.8811, 0.129, 0.8887, 0.1254, 0.8887, 0.1412, 0.8811, 0.1376, 0.8704, 0.129, 0.8628, 0.1254, 0.8887, 0.1254, 0.8811, 0.129, 0.8811, 0.1376, 0.8887, 0.1412, 0.8628, 0.1412, 0.8704, 0.1376, 0.9811, 0.09955, 0.9811, 0.1082, 0.9704, 0.1082, 0.9704, 0.09956, 0.706, 0.7235, 0.6998, 0.7235, 0.6998, 0.7149, 0.706, 0.7149, 0.8007, 0.2703, 0.8007, 0.1445, 0.8068, 0.1445, 0.8068, 0.2703, 0.8007, 0.2703, 0.8068, 0.2703, 0.8068, 0.2789, 0.8007, 0.2789, 0.7234, 0.2703, 0.8007, 0.2703, 0.8007, 0.2789, 0.7234, 0.2789, 0.7585, 0.9189, 0.7585, 0.9966, 0.7478, 0.9966, 0.7478, 0.9189, 0.7833, 0.7235, 0.706, 0.7235, 0.706, 0.7149, 0.7833, 0.7149, 0.7605, 0.8141, 0.7605, 0.7364, 0.7712, 0.7364, 0.7712, 0.8141, 0.7628, 0.5794, 0.7566, 0.5794, 0.7566, 0.5687, 0.7628, 0.5687, 0.9811, 0.1082, 0.9811, 0.2339, 0.9704, 0.2339, 0.9704, 0.1082, 0.6998, 0.7149, 0.6998, 0.5891, 0.706, 0.5891, 0.706, 0.7149, 0.9751, 0.7281, 0.9751, 0.6024, 0.9858, 0.6024, 0.9858, 0.7281, 0.2869, 0.8452, 0.2457, 0.8452, 0.2457, 0.7558, 0.2869, 0.7558, 0.2135, 0.5883, 0.2135, 0.674, 0.1117, 0.6739, 0.1117, 0.5882, 0.9367, 0.07635, 0.9367, 0.1192, 0.8953, 0.1192, 0.8953, 0.07635, 0.5789, 0.6376, 0.5789, 0.7117, 0.4887, 0.7118, 0.4887, 0.6377, 0.6045, 0.7245, 0.6585, 0.7245, 0.6585, 0.8103, 0.6045, 0.8103, 0.4152, 0.8141, 0.4152, 0.8569, 0.4088, 0.8505, 0.4088, 0.8077, 0.2869, 0.8452, 0.2933, 0.8516, 0.2392, 0.8516, 0.2457, 0.8452, 0.2869, 0.7558, 0.2933, 0.7493, 0.2933, 0.8516, 0.2869, 0.8452, 0.2457, 0.7558, 0.2392, 0.7493, 0.2933, 0.7493, 0.2869, 0.7558, 0.2457, 0.8452, 0.2392, 0.8516, 0.2392, 0.7493, 0.2457, 0.7558, 0.5789, 0.7117, 0.5847, 0.7177, 0.483, 0.7178, 0.4887, 0.7118, 0.4887, 0.6377, 0.483, 0.6321, 0.5847, 0.632, 0.5789, 0.6376, 0.5789, 0.6376, 0.5847, 0.632, 0.5847, 0.7177, 0.5789, 0.7117, 0.4887, 0.7118, 0.483, 0.7178, 0.483, 0.6321, 0.4887, 0.6377, 0.3675, 0.7347, 0.3612, 0.7283, 0.4152, 0.7283, 0.4088, 0.7347, 0.4088, 0.7347, 0.4152, 0.7283, 0.4152, 0.8141, 0.4088, 0.8077, 0.1134, 0.4386, 0.1561, 0.4386, 0.1561, 0.5399, 0.1134, 0.5399, 0.3675, 0.8077, 0.3612, 0.8141, 0.3612, 0.7283, 0.3675, 0.7347, 0.1347, 0.9258, 0.1347, 0.9531, 0.1272, 0.9635, 0.1272, 0.9258, 0.5253, 0.04488, 0.4595, 0.04488, 0.4595, 0.003356, 0.5253, 0.003356, 0.3612, 0.4009, 0.3612, 0.3348, 0.4337, 0.3348, 0.4337, 0.401, 0.6998, 0.8392, 0.7656, 0.8393, 0.7656, 0.9122, 0.6998, 0.9122, 0.2242, 0.8393, 0.155, 0.8394, 0.155, 0.7664, 0.2242, 0.7664, 0.3612, 0.3103, 0.3612, 0.3028, 0.4337, 0.3028, 0.4337, 0.3104, 0.04083, 0.5399, 0.04083, 0.4386, 0.1134, 0.4386, 0.1134, 0.5399, 0.4337, 0.4671, 0.4763, 0.4671, 0.4763, 0.5333, 0.4337, 0.5332, 0.8873, 0.4134, 0.8798, 0.4134, 0.8798, 0.3404, 0.8873, 0.3404, 0.3119, 0.54, 0.3119, 0.6413, 0.2392, 0.6413, 0.2392, 0.54, 0.4337, 0.401, 0.4763, 0.401, 0.4763, 0.4041, 0.4337, 0.404, 0.1628, 0.5399, 0.1899, 0.5399, 0.1899, 0.5815, 0.1628, 0.5815, 0.7402, 0.5734, 0.6744, 0.5734, 0.6744, 0.5004, 0.7402, 0.5004, 0.4025, 0.9366, 0.3998, 0.9319, 0.3998, 0.8684, 0.4025, 0.8637, 0.3612, 0.5331, 0.3612, 0.467, 0.4337, 0.4671, 0.4337, 0.5332, 0.4337, 0.404, 0.4289, 0.4041, 0.4289, 0.401, 0.4337, 0.401, 0.9278, 0.5291, 0.9278, 0.463, 0.9691, 0.463, 0.9691, 0.5291, 0.4337, 0.4671, 0.4289, 0.4672, 0.4289, 0.4641, 0.4337, 0.464, 0.4337, 0.464, 0.4763, 0.4641, 0.4763, 0.4671, 0.4337, 0.4671, 0.9116, 0.4134, 0.9116, 0.4562, 0.8873, 0.4562, 0.8873, 0.4134, 0.8873, 0.4134, 0.8873, 0.4562, 0.8798, 0.4562, 0.8798, 0.4134, 0.1637, 0.2475, 0.1637, 0.2394, 0.1668, 0.2394, 0.1668, 0.2475, 0.9183, 0.3028, 0.9209, 0.3075, 0.9209, 0.371, 0.9183, 0.3758, 0.0792, 0.9858, 0.0792, 0.9258, 0.1205, 0.9258, 0.1205, 0.9858, 0.3612, 0.8637, 0.3638, 0.8684, 0.3638, 0.9319, 0.3612, 0.9366, 0.3612, 0.4639, 0.3612, 0.404, 0.4337, 0.404, 0.4337, 0.464, 0.531, 0.8598, 0.5337, 0.8646, 0.5337, 0.9281, 0.531, 0.9328, 0.003339, 0.8461, 0.06301, 0.8461, 0.06301, 0.9191, 0.003339, 0.919, 0.4092, 0.8685, 0.4122, 0.8685, 0.4123, 0.932, 0.4092, 0.932, 0.3658, 0.404, 0.3658, 0.401, 0.4289, 0.401, 0.4289, 0.4041, 0.4729, 0.939, 0.4699, 0.939, 0.4699, 0.9028, 0.4729, 0.9028, 0.75, 0.5794, 0.7469, 0.5794, 0.7469, 0.5433, 0.75, 0.5433, 0.3658, 0.4671, 0.3658, 0.464, 0.4289, 0.4641, 0.4289, 0.4672, 0.4692, 0.8311, 0.4723, 0.8311, 0.4724, 0.8946, 0.4693, 0.8946, 0.9183, 0.4555, 0.9209, 0.4507, 0.9569, 0.4507, 0.9596, 0.4555, 0.9596, 0.3028, 0.9569, 0.3075, 0.9209, 0.3075, 0.9183, 0.3028, 0.531, 0.9328, 0.5337, 0.9281, 0.5696, 0.9281, 0.5723, 0.9328, 0.4025, 0.8637, 0.3998, 0.8684, 0.3638, 0.8684, 0.3612, 0.8637, 0.9183, 0.3825, 0.9209, 0.3872, 0.9209, 0.4507, 0.9183, 0.4555, 0.5723, 0.9328, 0.5696, 0.9281, 0.5696, 0.8646, 0.5723, 0.8598, 0.9596, 0.4555, 0.9569, 0.4507, 0.9569, 0.3872, 0.9596, 0.3825, 0.9596, 0.3758, 0.9569, 0.371, 0.9569, 0.3075, 0.9596, 0.3028, 0.4123, 0.8637, 0.4122, 0.8685, 0.4092, 0.8685, 0.4092, 0.8637, 0.4724, 0.8263, 0.4723, 0.8311, 0.4692, 0.8311, 0.4693, 0.8263, 0.4573, 0.04706, 0.4573, 0.144, 0.4373, 0.144, 0.4373, 0.04706, 0.9278, 0.5358, 0.9359, 0.5358, 0.9359, 0.5787, 0.9278, 0.5787, 0.9116, 0.4134, 0.8873, 0.4134, 0.8873, 0.3404, 0.9116, 0.3405, 0.4337, 0.3348, 0.4763, 0.3349, 0.4763, 0.401, 0.4337, 0.401, 0.3612, 0.3348, 0.3612, 0.3103, 0.4337, 0.3104, 0.4337, 0.3348, 0.4595, 0.04488, 0.4352, 0.04488, 0.4352, 0.003356, 0.4595, 0.003356, 0.9367, 0.07635, 0.8953, 0.07635, 0.8953, 0.003356, 0.9367, 0.003356, 0.07252, 0.7965, 0.003339, 0.7965, 0.003339, 0.7235, 0.07252, 0.7236, 0.07252, 0.7965, 0.07252, 0.8394, 0.003339, 0.8393, 0.003339, 0.7965, 0.6497, 0.9685, 0.6497, 0.899, 0.691, 0.899, 0.691, 0.9685, 0.1899, 0.5399, 0.2002, 0.5399, 0.2002, 0.5815, 0.1899, 0.5815, 0.1899, 0.5399, 0.1899, 0.4386, 0.2002, 0.4386, 0.2002, 0.5399, 0.04083, 0.5399, 0.003339, 0.5399, 0.003339, 0.4386, 0.04083, 0.4386, 0.04083, 0.5815, 0.003339, 0.5815, 0.003339, 0.5399, 0.04083, 0.5399, 0.1628, 0.4386, 0.1899, 0.4386, 0.1899, 0.5399, 0.1628, 0.5399, 0.8798, 0.3404, 0.8798, 0.3028, 0.8873, 0.3131, 0.8873, 0.3404, 0.8326, 0.8966, 0.7785, 0.8966, 0.7785, 0.7943, 0.8326, 0.7943, 0.101, 0.2891, 0.03516, 0.2891, 0.03516, 0.2475, 0.101, 0.2475, 0.4088, 0.8505, 0.4152, 0.8569, 0.3612, 0.8569, 0.3675, 0.8505, 0.01084, 0.2891, 0.003339, 0.2891, 0.003339, 0.2475, 0.01084, 0.2475, 0.01084, 0.2475, 0.01084, 0.1462, 0.03516, 0.1462, 0.03516, 0.2475, 0.2326, 0.2891, 0.1668, 0.2891, 0.1668, 0.2475, 0.2326, 0.2475, 0.1041, 0.2891, 0.101, 0.2891, 0.101, 0.2475, 0.1041, 0.2475, 0.1668, 0.2891, 0.1637, 0.2891, 0.1637, 0.2475, 0.1668, 0.2475, 0.1637, 0.2891, 0.1041, 0.2891, 0.1041, 0.2475, 0.1637, 0.2475, 0.003339, 0.2475, 0.003339, 0.1462, 0.01084, 0.1462, 0.01084, 0.2475, 0.03516, 0.2891, 0.01084, 0.2891, 0.01084, 0.2475, 0.03516, 0.2475, 0.4219, 0.9724, 0.4219, 0.9028, 0.4632, 0.9028, 0.4632, 0.9724, 0.4337, 0.404, 0.4763, 0.4041, 0.4763, 0.4641, 0.4337, 0.464, 0.3675, 0.8077, 0.3675, 0.8505, 0.3612, 0.8569, 0.3612, 0.8141, 0.4337, 0.3028, 0.4763, 0.3029, 0.4763, 0.3104, 0.4337, 0.3104, 0.2135, 0.674, 0.2135, 0.7168, 0.1117, 0.7168, 0.1117, 0.6739, 0.155, 0.7664, 0.155, 0.7236, 0.2242, 0.7235, 0.2242, 0.7664, 0.6585, 0.8103, 0.6585, 0.8531, 0.6045, 0.8531, 0.6045, 0.8103, 0.3119, 0.54, 0.3545, 0.54, 0.3545, 0.6413, 0.3119, 0.6413, 0.4337, 0.3104, 0.4763, 0.3104, 0.4763, 0.3349, 0.4337, 0.3348, 0.03516, 0.2475, 0.03516, 0.2394, 0.101, 0.2394, 0.101, 0.2475, 0.483, 0.6321, 0.483, 0.5892, 0.5847, 0.5891, 0.5847, 0.632, 0.9684, 0.6716, 0.9602, 0.6716, 0.9602, 0.6685, 0.9684, 0.6685, 0.101, 0.2475, 0.101, 0.2394, 0.1041, 0.2394, 0.1041, 0.2475, 0.79, 0.7214, 0.8326, 0.7214, 0.8326, 0.7875, 0.79, 0.7876, 0.79, 0.6584, 0.8326, 0.6584, 0.8326, 0.7183, 0.79, 0.7184, 0.79, 0.5892, 0.8326, 0.5891, 0.8326, 0.6553, 0.79, 0.6553, 0.79, 0.7184, 0.8326, 0.7183, 0.8326, 0.7214, 0.79, 0.7214, 0.79, 0.6553, 0.8326, 0.6553, 0.8326, 0.6584, 0.79, 0.6584, 0.9684, 0.7347, 0.9602, 0.7347, 0.9602, 0.7316, 0.9684, 0.7316, 0.1668, 0.2475, 0.1668, 0.2394, 0.2326, 0.2394, 0.2326, 0.2475, 0.1041, 0.2475, 0.1041, 0.2394, 0.1637, 0.2394, 0.1637, 0.2475, 0.9684, 0.8008, 0.9602, 0.8008, 0.9602, 0.7347, 0.9684, 0.7347, 0.9684, 0.7316, 0.9602, 0.7316, 0.9602, 0.6716, 0.9684, 0.6716, 0.9684, 0.6685, 0.9602, 0.6685, 0.9602, 0.6024, 0.9684, 0.6024, 0.936, 0.2679, 0.9279, 0.2679, 0.9279, 0.225, 0.936, 0.225, 0.4373, 0.04706, 0.4352, 0.04488, 0.4595, 0.04488, 0.4573, 0.04706, 0.4573, 0.144, 0.4595, 0.1462, 0.4352, 0.1462, 0.4373, 0.144, 0.4573, 0.04706, 0.4595, 0.04488, 0.4595, 0.1462, 0.4573, 0.144, 0.4373, 0.144, 0.4352, 0.1462, 0.4352, 0.04488, 0.4373, 0.04706, 0.2088, 0.2987, 0.2069, 0.2958, 0.2284, 0.2958, 0.2265, 0.2987, 0.2265, 0.3788, 0.2284, 0.3797, 0.2069, 0.3797, 0.2088, 0.3788, 0.2088, 0.3788, 0.2069, 0.3797, 0.2069, 0.2958, 0.2088, 0.2987, 0.2265, 0.2987, 0.2284, 0.2958, 0.2284, 0.3797, 0.2265, 0.3788, 0.9536, 0.6978, 0.9448, 0.6978, 0.9448, 0.6186, 0.9536, 0.6139, 0.9448, 0.6186, 0.9448, 0.607, 0.9536, 0.6024, 0.9536, 0.6139, 0.4109, 0.7216, 0.3612, 0.7216, 0.3612, 0.71, 0.4109, 0.71, 0.9878, 0.1495, 0.9878, 0.09955, 0.9967, 0.09972, 0.9967, 0.1497, 0.8968, 0.919, 0.8968, 0.869, 0.9056, 0.869, 0.9056, 0.919, 0.4109, 0.71, 0.3612, 0.71, 0.3612, 0.6308, 0.4109, 0.6308])
me_cube.materials.append(mat_bake)
me_cube.use_remesh_preserve_volume = False
me_cube.use_remesh_preserve_attributes = False
me_cube.use_mirror_vertex_groups = False
me_cube.update()

# ---- objects
ob_cube = bpy.data.objects.new('Cube', me_cube)
ob_lamp = bpy.data.objects.new('Lamp', light_lamp)
ob_camera = bpy.data.objects.new('Camera', cam_camera)

# ---- transforms, parenting, visibility, modifiers, constraints
ob_cube.location = (0.0, 0.0, 0.0)
ob_cube.lock_rotations_4d = False
ob_cube.empty_display_type = 'ARROWS'
ob_cube.lineart.crease_threshold = 0.0
ob_lamp.location = (4.076, 1.005, 5.904)
ob_lamp.rotation_euler = (0.6503, 0.05522, 1.866)
ob_lamp.lock_rotations_4d = False
ob_lamp.empty_display_type = 'ARROWS'
ob_lamp.color = (0.0, 0.0, 0.0, 0.0)
ob_lamp.lineart.crease_threshold = 0.0
ob_camera.location = (7.481, -6.508, 5.344)
ob_camera.rotation_euler = (1.109, 0.0, 0.8149)
ob_camera.lock_rotations_4d = False
ob_camera.empty_display_type = 'ARROWS'
ob_camera.color = (0.0, 0.0, 0.0, 0.0)
ob_camera.display_type = 'WIRE'
ob_camera.lineart.crease_threshold = 0.0

# ---- collection membership
col_collection_1.objects.link(ob_cube)
col_collection_1.objects.link(ob_lamp)
col_collection_1.objects.link(ob_camera)

# ---- scene / render settings (as saved in the file)
scene.camera = ob_camera
scene.frame_start = 1; scene.frame_end = 250; scene.frame_set(1)
scene.render.engine = 'BLENDER_EEVEE_NEXT'
scene.render.resolution_percentage = 50
scene.render.dither_intensity = 0.0
scene.cycles.use_denoising = False
scene.cycles.samples = 128
scene.cycles.sampling_pattern = 'TABULATED_SOBOL'
scene.cycles.use_adaptive_sampling = False
scene.cycles.use_light_tree = False
scene.cycles.blur_glossy = 0.0
scene.cycles.sample_clamp_indirect = 0.0
scene.view_settings.view_transform = 'Standard'
bpy.context.view_layer.update()
